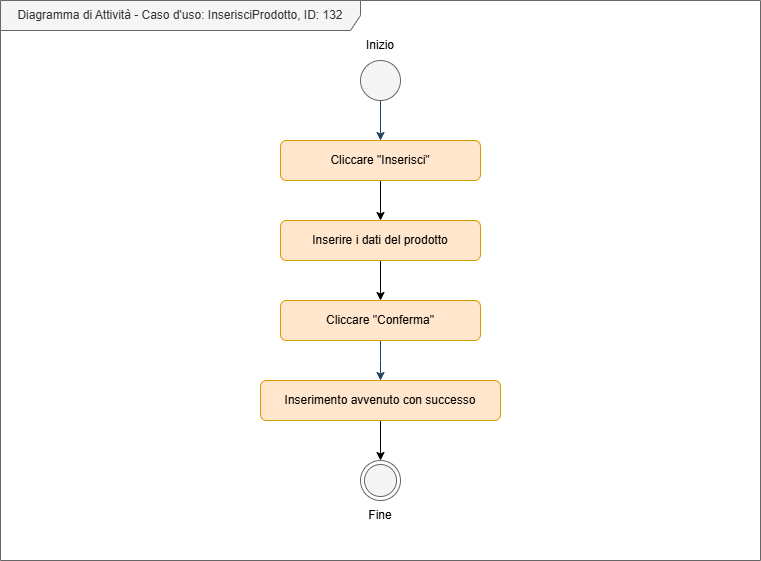

The diagram above was exported from draw.io. Its source (the exported page's mxGraphModel, read from the mxfile embedded in the PNG):
<mxGraphModel dx="1028" dy="548" grid="1" gridSize="10" guides="1" tooltips="1" connect="1" arrows="1" fold="1" page="1" pageScale="1" pageWidth="827" pageHeight="1169" math="0" shadow="0">
  <root>
    <mxCell id="0" />
    <mxCell id="1" parent="0" />
    <mxCell id="2Aj-0K6Lknohad9284t9-15" value="Diagramma di Attività - Caso d'uso: InserisciProdotto, ID: 132" style="shape=umlFrame;whiteSpace=wrap;html=1;pointerEvents=0;recursiveResize=0;container=1;collapsible=0;width=360;fillColor=#f5f5f5;fontColor=#333333;strokeColor=#666666;height=30;" vertex="1" parent="1">
      <mxGeometry x="34" y="40" width="760" height="560" as="geometry" />
    </mxCell>
    <mxCell id="2Aj-0K6Lknohad9284t9-16" style="edgeStyle=orthogonalEdgeStyle;rounded=0;orthogonalLoop=1;jettySize=auto;html=1;" edge="1" parent="2Aj-0K6Lknohad9284t9-15" source="2Aj-0K6Lknohad9284t9-17" target="2Aj-0K6Lknohad9284t9-28">
      <mxGeometry relative="1" as="geometry" />
    </mxCell>
    <mxCell id="2Aj-0K6Lknohad9284t9-17" value="Cliccare &quot;Inserisci&quot;" style="rounded=1;whiteSpace=wrap;html=1;strokeColor=#d79b00;fillColor=#ffe6cc;" vertex="1" parent="2Aj-0K6Lknohad9284t9-15">
      <mxGeometry x="280" y="140" width="200" height="40" as="geometry" />
    </mxCell>
    <mxCell id="2Aj-0K6Lknohad9284t9-18" value="&lt;font style=&quot;color: rgb(0, 0, 0);&quot;&gt;Inizio&lt;/font&gt;" style="text;html=1;align=center;verticalAlign=middle;whiteSpace=wrap;rounded=0;fontColor=#FFFFFF;" vertex="1" parent="2Aj-0K6Lknohad9284t9-15">
      <mxGeometry x="350" y="30" width="60" height="30" as="geometry" />
    </mxCell>
    <mxCell id="2Aj-0K6Lknohad9284t9-19" style="edgeStyle=orthogonalEdgeStyle;rounded=0;orthogonalLoop=1;jettySize=auto;html=1;strokeColor=#23445D;" edge="1" parent="2Aj-0K6Lknohad9284t9-15" source="2Aj-0K6Lknohad9284t9-24" target="2Aj-0K6Lknohad9284t9-17">
      <mxGeometry relative="1" as="geometry">
        <mxPoint x="380" y="100" as="sourcePoint" />
      </mxGeometry>
    </mxCell>
    <mxCell id="2Aj-0K6Lknohad9284t9-20" value="&lt;font style=&quot;color: rgb(0, 0, 0);&quot;&gt;Fine&lt;/font&gt;" style="text;html=1;align=center;verticalAlign=middle;whiteSpace=wrap;rounded=0;fontColor=#FFFFFF;" vertex="1" parent="2Aj-0K6Lknohad9284t9-15">
      <mxGeometry x="350" y="500" width="60" height="30" as="geometry" />
    </mxCell>
    <mxCell id="2Aj-0K6Lknohad9284t9-21" style="edgeStyle=orthogonalEdgeStyle;rounded=0;orthogonalLoop=1;jettySize=auto;html=1;entryX=0.5;entryY=0;entryDx=0;entryDy=0;strokeColor=#23445D;" edge="1" parent="2Aj-0K6Lknohad9284t9-15" source="2Aj-0K6Lknohad9284t9-22">
      <mxGeometry relative="1" as="geometry">
        <mxPoint x="380" y="340" as="sourcePoint" />
        <mxPoint x="380" y="380" as="targetPoint" />
      </mxGeometry>
    </mxCell>
    <mxCell id="2Aj-0K6Lknohad9284t9-22" value="Cliccare &quot;Conferma&quot;" style="rounded=1;whiteSpace=wrap;html=1;strokeColor=#d79b00;fillColor=#ffe6cc;" vertex="1" parent="2Aj-0K6Lknohad9284t9-15">
      <mxGeometry x="280" y="300" width="200" height="40" as="geometry" />
    </mxCell>
    <mxCell id="2Aj-0K6Lknohad9284t9-23" value="" style="ellipse;html=1;shape=endState;fillColor=#f5f5f5;strokeColor=#666666;fontColor=#333333;" vertex="1" parent="2Aj-0K6Lknohad9284t9-15">
      <mxGeometry x="360" y="460" width="40" height="40" as="geometry" />
    </mxCell>
    <mxCell id="2Aj-0K6Lknohad9284t9-24" value="" style="ellipse;fillColor=#f5f5f5;html=1;strokeColor=#666666;fontColor=#333333;" vertex="1" parent="2Aj-0K6Lknohad9284t9-15">
      <mxGeometry x="360" y="60" width="40" height="40" as="geometry" />
    </mxCell>
    <mxCell id="2Aj-0K6Lknohad9284t9-25" style="edgeStyle=orthogonalEdgeStyle;rounded=0;orthogonalLoop=1;jettySize=auto;html=1;" edge="1" parent="2Aj-0K6Lknohad9284t9-15" source="2Aj-0K6Lknohad9284t9-26" target="2Aj-0K6Lknohad9284t9-23">
      <mxGeometry relative="1" as="geometry" />
    </mxCell>
    <mxCell id="2Aj-0K6Lknohad9284t9-26" value="Inserimento avvenuto con successo" style="rounded=1;whiteSpace=wrap;html=1;strokeColor=#d79b00;fillColor=#ffe6cc;" vertex="1" parent="2Aj-0K6Lknohad9284t9-15">
      <mxGeometry x="260" y="380" width="240" height="40" as="geometry" />
    </mxCell>
    <mxCell id="2Aj-0K6Lknohad9284t9-27" style="edgeStyle=orthogonalEdgeStyle;rounded=0;orthogonalLoop=1;jettySize=auto;html=1;" edge="1" parent="2Aj-0K6Lknohad9284t9-15" source="2Aj-0K6Lknohad9284t9-28" target="2Aj-0K6Lknohad9284t9-22">
      <mxGeometry relative="1" as="geometry" />
    </mxCell>
    <mxCell id="2Aj-0K6Lknohad9284t9-28" value="Inserire i dati del prodotto" style="rounded=1;whiteSpace=wrap;html=1;strokeColor=#d79b00;fillColor=#ffe6cc;" vertex="1" parent="2Aj-0K6Lknohad9284t9-15">
      <mxGeometry x="280" y="220" width="200" height="40" as="geometry" />
    </mxCell>
  </root>
</mxGraphModel>